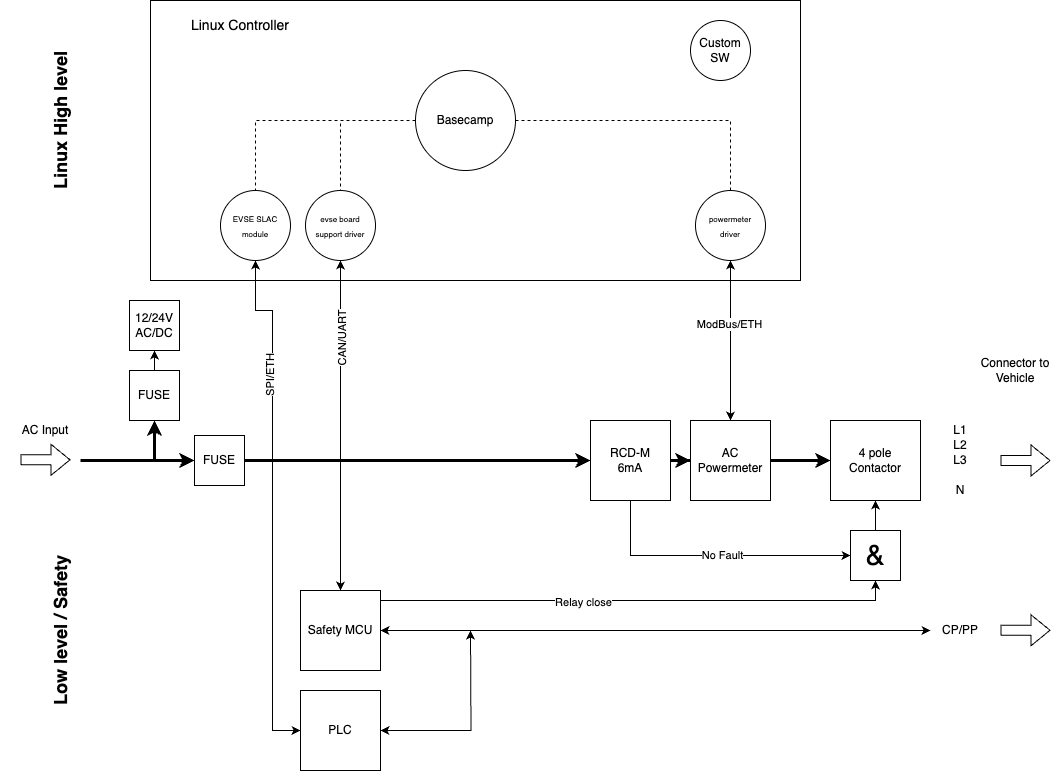

The diagram above was exported from draw.io. Its source (the exported page's mxGraphModel, read from the mxfile embedded in the PNG):
<mxGraphModel dx="2044" dy="730" grid="1" gridSize="10" guides="1" tooltips="1" connect="1" arrows="1" fold="1" page="1" pageScale="1" pageWidth="827" pageHeight="1169" math="0" shadow="0">
  <root>
    <mxCell id="0" />
    <mxCell id="1" parent="0" />
    <mxCell id="EmqD5J4vqLuoztgHdiLO-7" value="" style="rounded=0;whiteSpace=wrap;html=1;" parent="1" vertex="1">
      <mxGeometry x="130" y="340" width="650" height="280" as="geometry" />
    </mxCell>
    <mxCell id="EmqD5J4vqLuoztgHdiLO-77" style="edgeStyle=orthogonalEdgeStyle;rounded=0;orthogonalLoop=1;jettySize=auto;html=1;endArrow=none;endFill=0;dashed=1;" parent="1" source="EmqD5J4vqLuoztgHdiLO-2" target="EmqD5J4vqLuoztgHdiLO-61" edge="1">
      <mxGeometry relative="1" as="geometry" />
    </mxCell>
    <mxCell id="EmqD5J4vqLuoztgHdiLO-78" style="edgeStyle=orthogonalEdgeStyle;rounded=0;orthogonalLoop=1;jettySize=auto;html=1;endArrow=none;endFill=0;dashed=1;" parent="1" source="EmqD5J4vqLuoztgHdiLO-2" target="EmqD5J4vqLuoztgHdiLO-72" edge="1">
      <mxGeometry relative="1" as="geometry" />
    </mxCell>
    <mxCell id="EmqD5J4vqLuoztgHdiLO-83" style="edgeStyle=orthogonalEdgeStyle;rounded=0;orthogonalLoop=1;jettySize=auto;html=1;entryX=0.5;entryY=0;entryDx=0;entryDy=0;endArrow=none;endFill=0;dashed=1;" parent="1" source="EmqD5J4vqLuoztgHdiLO-2" target="EmqD5J4vqLuoztgHdiLO-60" edge="1">
      <mxGeometry relative="1" as="geometry" />
    </mxCell>
    <mxCell id="EmqD5J4vqLuoztgHdiLO-2" value="Basecamp" style="ellipse;whiteSpace=wrap;html=1;aspect=fixed;" parent="1" vertex="1">
      <mxGeometry x="395" y="410" width="100" height="100" as="geometry" />
    </mxCell>
    <mxCell id="EmqD5J4vqLuoztgHdiLO-3" value="Custom SW" style="ellipse;whiteSpace=wrap;html=1;aspect=fixed;" parent="1" vertex="1">
      <mxGeometry x="670" y="360" width="60" height="60" as="geometry" />
    </mxCell>
    <mxCell id="EmqD5J4vqLuoztgHdiLO-52" style="edgeStyle=orthogonalEdgeStyle;rounded=0;orthogonalLoop=1;jettySize=auto;html=1;entryX=0.5;entryY=1;entryDx=0;entryDy=0;" parent="1" source="EmqD5J4vqLuoztgHdiLO-6" target="EmqD5J4vqLuoztgHdiLO-50" edge="1">
      <mxGeometry relative="1" as="geometry">
        <Array as="points">
          <mxPoint x="855" y="940" />
        </Array>
      </mxGeometry>
    </mxCell>
    <mxCell id="EmqD5J4vqLuoztgHdiLO-94" value="Relay close" style="edgeLabel;html=1;align=center;verticalAlign=middle;resizable=0;points=[];" parent="EmqD5J4vqLuoztgHdiLO-52" connectable="0" vertex="1">
      <mxGeometry x="-0.2148" y="-1" relative="1" as="geometry">
        <mxPoint as="offset" />
      </mxGeometry>
    </mxCell>
    <mxCell id="EmqD5J4vqLuoztgHdiLO-93" style="edgeStyle=orthogonalEdgeStyle;rounded=0;orthogonalLoop=1;jettySize=auto;html=1;startArrow=classic;startFill=1;" parent="1" source="EmqD5J4vqLuoztgHdiLO-6" target="EmqD5J4vqLuoztgHdiLO-14" edge="1">
      <mxGeometry relative="1" as="geometry">
        <Array as="points">
          <mxPoint x="940" y="970" />
        </Array>
      </mxGeometry>
    </mxCell>
    <mxCell id="EmqD5J4vqLuoztgHdiLO-6" value="Safety MCU" style="whiteSpace=wrap;html=1;aspect=fixed;" parent="1" vertex="1">
      <mxGeometry x="280" y="930" width="80" height="80" as="geometry" />
    </mxCell>
    <mxCell id="EmqD5J4vqLuoztgHdiLO-8" value="&lt;font style=&quot;font-size: 14px;&quot;&gt;Linux Controller&lt;/font&gt;" style="text;html=1;align=center;verticalAlign=middle;whiteSpace=wrap;rounded=0;" parent="1" vertex="1">
      <mxGeometry x="140" y="350" width="160" height="30" as="geometry" />
    </mxCell>
    <mxCell id="EmqD5J4vqLuoztgHdiLO-13" value="" style="shape=flexArrow;endArrow=classic;html=1;rounded=0;" parent="1" edge="1">
      <mxGeometry width="50" height="50" relative="1" as="geometry">
        <mxPoint x="980" y="969.76" as="sourcePoint" />
        <mxPoint x="1030" y="969.76" as="targetPoint" />
      </mxGeometry>
    </mxCell>
    <mxCell id="EmqD5J4vqLuoztgHdiLO-14" value="CP/PP" style="text;html=1;align=center;verticalAlign=middle;whiteSpace=wrap;rounded=0;" parent="1" vertex="1">
      <mxGeometry x="910" y="955" width="60" height="30" as="geometry" />
    </mxCell>
    <mxCell id="EmqD5J4vqLuoztgHdiLO-15" value="Connector to Vehicle" style="text;html=1;align=center;verticalAlign=middle;whiteSpace=wrap;rounded=0;" parent="1" vertex="1">
      <mxGeometry x="950" y="690" width="90" height="40" as="geometry" />
    </mxCell>
    <mxCell id="EmqD5J4vqLuoztgHdiLO-16" value="L1" style="text;html=1;align=center;verticalAlign=middle;whiteSpace=wrap;rounded=0;" parent="1" vertex="1">
      <mxGeometry x="910" y="755" width="60" height="30" as="geometry" />
    </mxCell>
    <mxCell id="EmqD5J4vqLuoztgHdiLO-20" value="4 pole Contactor" style="rounded=0;whiteSpace=wrap;html=1;" parent="1" vertex="1">
      <mxGeometry x="810" y="760" width="90" height="80" as="geometry" />
    </mxCell>
    <mxCell id="EmqD5J4vqLuoztgHdiLO-21" value="N" style="text;html=1;align=center;verticalAlign=middle;whiteSpace=wrap;rounded=0;" parent="1" vertex="1">
      <mxGeometry x="910" y="815" width="60" height="30" as="geometry" />
    </mxCell>
    <mxCell id="EmqD5J4vqLuoztgHdiLO-22" value="" style="shape=flexArrow;endArrow=classic;html=1;rounded=0;" parent="1" edge="1">
      <mxGeometry width="50" height="50" relative="1" as="geometry">
        <mxPoint x="980" y="800.0000000000001" as="sourcePoint" />
        <mxPoint x="1030" y="800.0000000000001" as="targetPoint" />
      </mxGeometry>
    </mxCell>
    <mxCell id="EmqD5J4vqLuoztgHdiLO-49" style="edgeStyle=orthogonalEdgeStyle;rounded=0;orthogonalLoop=1;jettySize=auto;html=1;entryX=0;entryY=0.5;entryDx=0;entryDy=0;strokeWidth=3;" parent="1" source="EmqD5J4vqLuoztgHdiLO-33" target="EmqD5J4vqLuoztgHdiLO-20" edge="1">
      <mxGeometry relative="1" as="geometry" />
    </mxCell>
    <mxCell id="EmqD5J4vqLuoztgHdiLO-33" value="AC&lt;div&gt;Powermeter&lt;/div&gt;" style="whiteSpace=wrap;html=1;aspect=fixed;" parent="1" vertex="1">
      <mxGeometry x="670" y="760" width="80" height="80" as="geometry" />
    </mxCell>
    <mxCell id="EmqD5J4vqLuoztgHdiLO-47" style="edgeStyle=orthogonalEdgeStyle;rounded=0;orthogonalLoop=1;jettySize=auto;html=1;entryX=0;entryY=0.5;entryDx=0;entryDy=0;strokeWidth=3;" parent="1" source="EmqD5J4vqLuoztgHdiLO-34" target="EmqD5J4vqLuoztgHdiLO-33" edge="1">
      <mxGeometry relative="1" as="geometry" />
    </mxCell>
    <mxCell id="ktuOqRFGUjzixBGoVXX8-1" style="edgeStyle=orthogonalEdgeStyle;rounded=0;orthogonalLoop=1;jettySize=auto;html=1;entryX=0;entryY=0.5;entryDx=0;entryDy=0;" parent="1" source="EmqD5J4vqLuoztgHdiLO-34" target="EmqD5J4vqLuoztgHdiLO-50" edge="1">
      <mxGeometry relative="1" as="geometry">
        <Array as="points">
          <mxPoint x="610" y="895" />
        </Array>
      </mxGeometry>
    </mxCell>
    <mxCell id="ktuOqRFGUjzixBGoVXX8-2" value="No Fault" style="edgeLabel;html=1;align=center;verticalAlign=middle;resizable=0;points=[];" parent="ktuOqRFGUjzixBGoVXX8-1" connectable="0" vertex="1">
      <mxGeometry x="0.0637" y="1" relative="1" as="geometry">
        <mxPoint as="offset" />
      </mxGeometry>
    </mxCell>
    <mxCell id="EmqD5J4vqLuoztgHdiLO-34" value="RCD-M&lt;div&gt;6mA&lt;/div&gt;" style="whiteSpace=wrap;html=1;aspect=fixed;" parent="1" vertex="1">
      <mxGeometry x="570" y="760" width="80" height="80" as="geometry" />
    </mxCell>
    <mxCell id="EmqD5J4vqLuoztgHdiLO-43" style="edgeStyle=orthogonalEdgeStyle;rounded=0;orthogonalLoop=1;jettySize=auto;html=1;startArrow=classic;startFill=1;endArrow=none;endFill=0;strokeWidth=3;" parent="1" source="EmqD5J4vqLuoztgHdiLO-36" edge="1">
      <mxGeometry relative="1" as="geometry">
        <mxPoint x="134" y="800" as="targetPoint" />
      </mxGeometry>
    </mxCell>
    <mxCell id="EmqD5J4vqLuoztgHdiLO-44" style="edgeStyle=orthogonalEdgeStyle;rounded=0;orthogonalLoop=1;jettySize=auto;html=1;entryX=0.5;entryY=1;entryDx=0;entryDy=0;" parent="1" source="EmqD5J4vqLuoztgHdiLO-36" target="EmqD5J4vqLuoztgHdiLO-37" edge="1">
      <mxGeometry relative="1" as="geometry" />
    </mxCell>
    <mxCell id="EmqD5J4vqLuoztgHdiLO-36" value="FUSE" style="whiteSpace=wrap;html=1;aspect=fixed;" parent="1" vertex="1">
      <mxGeometry x="109" y="710" width="50" height="50" as="geometry" />
    </mxCell>
    <mxCell id="EmqD5J4vqLuoztgHdiLO-37" value="12/24V AC/DC" style="whiteSpace=wrap;html=1;aspect=fixed;" parent="1" vertex="1">
      <mxGeometry x="109" y="640" width="50" height="50" as="geometry" />
    </mxCell>
    <mxCell id="EmqD5J4vqLuoztgHdiLO-62" style="edgeStyle=orthogonalEdgeStyle;rounded=0;orthogonalLoop=1;jettySize=auto;html=1;strokeWidth=3;entryX=0;entryY=0.5;entryDx=0;entryDy=0;" parent="1" source="EmqD5J4vqLuoztgHdiLO-40" target="EmqD5J4vqLuoztgHdiLO-34" edge="1">
      <mxGeometry relative="1" as="geometry">
        <mxPoint x="480" y="800" as="targetPoint" />
      </mxGeometry>
    </mxCell>
    <mxCell id="EmqD5J4vqLuoztgHdiLO-40" value="FUSE" style="whiteSpace=wrap;html=1;aspect=fixed;" parent="1" vertex="1">
      <mxGeometry x="174" y="775" width="50" height="50" as="geometry" />
    </mxCell>
    <mxCell id="EmqD5J4vqLuoztgHdiLO-41" value="" style="endArrow=classic;html=1;rounded=0;entryX=0;entryY=0.5;entryDx=0;entryDy=0;strokeWidth=3;" parent="1" target="EmqD5J4vqLuoztgHdiLO-40" edge="1">
      <mxGeometry width="50" height="50" relative="1" as="geometry">
        <mxPoint x="60" y="800" as="sourcePoint" />
        <mxPoint x="150" y="800" as="targetPoint" />
      </mxGeometry>
    </mxCell>
    <mxCell id="EmqD5J4vqLuoztgHdiLO-51" style="edgeStyle=orthogonalEdgeStyle;rounded=0;orthogonalLoop=1;jettySize=auto;html=1;entryX=0.5;entryY=1;entryDx=0;entryDy=0;" parent="1" source="EmqD5J4vqLuoztgHdiLO-50" target="EmqD5J4vqLuoztgHdiLO-20" edge="1">
      <mxGeometry relative="1" as="geometry" />
    </mxCell>
    <mxCell id="EmqD5J4vqLuoztgHdiLO-50" value="&lt;font style=&quot;font-size: 28px;&quot;&gt;&amp;amp;&lt;/font&gt;" style="whiteSpace=wrap;html=1;aspect=fixed;" parent="1" vertex="1">
      <mxGeometry x="830" y="870" width="50" height="50" as="geometry" />
    </mxCell>
    <mxCell id="EmqD5J4vqLuoztgHdiLO-68" style="edgeStyle=orthogonalEdgeStyle;rounded=0;orthogonalLoop=1;jettySize=auto;html=1;startArrow=classic;startFill=1;" parent="1" source="EmqD5J4vqLuoztgHdiLO-60" target="EmqD5J4vqLuoztgHdiLO-33" edge="1">
      <mxGeometry relative="1" as="geometry" />
    </mxCell>
    <mxCell id="EmqD5J4vqLuoztgHdiLO-69" value="ModBus/ETH" style="edgeLabel;html=1;align=center;verticalAlign=middle;resizable=0;points=[];" parent="EmqD5J4vqLuoztgHdiLO-68" connectable="0" vertex="1">
      <mxGeometry x="-0.2093" y="-2" relative="1" as="geometry">
        <mxPoint as="offset" />
      </mxGeometry>
    </mxCell>
    <mxCell id="EmqD5J4vqLuoztgHdiLO-60" value="&lt;font style=&quot;font-size: 8px;&quot;&gt;powermeter&lt;/font&gt;&lt;div&gt;&lt;font style=&quot;font-size: 8px;&quot;&gt;driver&lt;/font&gt;&lt;/div&gt;" style="ellipse;whiteSpace=wrap;html=1;aspect=fixed;" parent="1" vertex="1">
      <mxGeometry x="675" y="530" width="70" height="70" as="geometry" />
    </mxCell>
    <mxCell id="EmqD5J4vqLuoztgHdiLO-73" style="edgeStyle=orthogonalEdgeStyle;rounded=0;orthogonalLoop=1;jettySize=auto;html=1;entryX=0;entryY=0.5;entryDx=0;entryDy=0;startArrow=classic;startFill=1;exitX=0.5;exitY=1;exitDx=0;exitDy=0;" parent="1" source="EmqD5J4vqLuoztgHdiLO-61" target="EmqD5J4vqLuoztgHdiLO-70" edge="1">
      <mxGeometry relative="1" as="geometry">
        <Array as="points">
          <mxPoint x="235" y="650" />
          <mxPoint x="252" y="650" />
          <mxPoint x="252" y="1070" />
        </Array>
      </mxGeometry>
    </mxCell>
    <mxCell id="EmqD5J4vqLuoztgHdiLO-76" value="SPI/ETH" style="edgeLabel;html=1;align=center;verticalAlign=middle;resizable=0;points=[];rotation=-90;" parent="EmqD5J4vqLuoztgHdiLO-73" connectable="0" vertex="1">
      <mxGeometry x="-0.4828" y="-3" relative="1" as="geometry">
        <mxPoint as="offset" />
      </mxGeometry>
    </mxCell>
    <mxCell id="EmqD5J4vqLuoztgHdiLO-61" value="&lt;font style=&quot;font-size: 8px;&quot;&gt;EVSE SLAC module&lt;/font&gt;" style="ellipse;whiteSpace=wrap;html=1;aspect=fixed;" parent="1" vertex="1">
      <mxGeometry x="200" y="530" width="70" height="70" as="geometry" />
    </mxCell>
    <mxCell id="EmqD5J4vqLuoztgHdiLO-71" style="edgeStyle=orthogonalEdgeStyle;rounded=0;orthogonalLoop=1;jettySize=auto;html=1;startArrow=classic;startFill=1;" parent="1" source="EmqD5J4vqLuoztgHdiLO-70" edge="1">
      <mxGeometry relative="1" as="geometry">
        <mxPoint x="450" y="970" as="targetPoint" />
      </mxGeometry>
    </mxCell>
    <mxCell id="EmqD5J4vqLuoztgHdiLO-70" value="PLC" style="whiteSpace=wrap;html=1;aspect=fixed;" parent="1" vertex="1">
      <mxGeometry x="280" y="1030" width="80" height="80" as="geometry" />
    </mxCell>
    <mxCell id="EmqD5J4vqLuoztgHdiLO-74" style="edgeStyle=orthogonalEdgeStyle;rounded=0;orthogonalLoop=1;jettySize=auto;html=1;entryX=0.5;entryY=0;entryDx=0;entryDy=0;startArrow=classic;startFill=1;" parent="1" source="EmqD5J4vqLuoztgHdiLO-72" target="EmqD5J4vqLuoztgHdiLO-6" edge="1">
      <mxGeometry relative="1" as="geometry">
        <Array as="points">
          <mxPoint x="320" y="565" />
        </Array>
      </mxGeometry>
    </mxCell>
    <mxCell id="EmqD5J4vqLuoztgHdiLO-75" value="CAN/UART" style="edgeLabel;html=1;align=center;verticalAlign=middle;resizable=0;points=[];rotation=-90;" parent="EmqD5J4vqLuoztgHdiLO-74" connectable="0" vertex="1">
      <mxGeometry x="-0.5193" y="1" relative="1" as="geometry">
        <mxPoint as="offset" />
      </mxGeometry>
    </mxCell>
    <mxCell id="EmqD5J4vqLuoztgHdiLO-72" value="&lt;font style=&quot;font-size: 8px;&quot;&gt;evse board support driver&lt;/font&gt;" style="ellipse;whiteSpace=wrap;html=1;aspect=fixed;" parent="1" vertex="1">
      <mxGeometry x="285" y="530" width="70" height="70" as="geometry" />
    </mxCell>
    <mxCell id="EmqD5J4vqLuoztgHdiLO-88" value="AC Input" style="text;html=1;align=center;verticalAlign=middle;whiteSpace=wrap;rounded=0;" parent="1" vertex="1">
      <mxGeometry x="-20" y="750" width="90" height="40" as="geometry" />
    </mxCell>
    <mxCell id="EmqD5J4vqLuoztgHdiLO-89" value="" style="shape=flexArrow;endArrow=classic;html=1;rounded=0;" parent="1" edge="1">
      <mxGeometry width="50" height="50" relative="1" as="geometry">
        <mxPoint y="799.3100000000001" as="sourcePoint" />
        <mxPoint x="50" y="799.3100000000001" as="targetPoint" />
      </mxGeometry>
    </mxCell>
    <mxCell id="EmqD5J4vqLuoztgHdiLO-101" value="&lt;font style=&quot;font-size: 18px;&quot;&gt;&lt;b style=&quot;&quot;&gt;Linux High level&lt;/b&gt;&lt;/font&gt;" style="text;html=1;align=center;verticalAlign=middle;whiteSpace=wrap;rounded=0;rotation=-90;" parent="1" vertex="1">
      <mxGeometry x="-40" y="445" width="160" height="30" as="geometry" />
    </mxCell>
    <mxCell id="EmqD5J4vqLuoztgHdiLO-102" value="&lt;font style=&quot;font-size: 18px;&quot;&gt;&lt;b style=&quot;&quot;&gt;Low level / S&lt;/b&gt;&lt;/font&gt;&lt;b style=&quot;font-size: 18px; background-color: initial;&quot;&gt;afety&lt;/b&gt;" style="text;html=1;align=center;verticalAlign=middle;whiteSpace=wrap;rounded=0;rotation=-90;" parent="1" vertex="1">
      <mxGeometry x="-40" y="955" width="160" height="30" as="geometry" />
    </mxCell>
    <mxCell id="ktuOqRFGUjzixBGoVXX8-3" value="L2" style="text;html=1;align=center;verticalAlign=middle;whiteSpace=wrap;rounded=0;" parent="1" vertex="1">
      <mxGeometry x="910" y="770" width="60" height="30" as="geometry" />
    </mxCell>
    <mxCell id="ktuOqRFGUjzixBGoVXX8-4" value="L3" style="text;html=1;align=center;verticalAlign=middle;whiteSpace=wrap;rounded=0;" parent="1" vertex="1">
      <mxGeometry x="910" y="785" width="60" height="30" as="geometry" />
    </mxCell>
  </root>
</mxGraphModel>